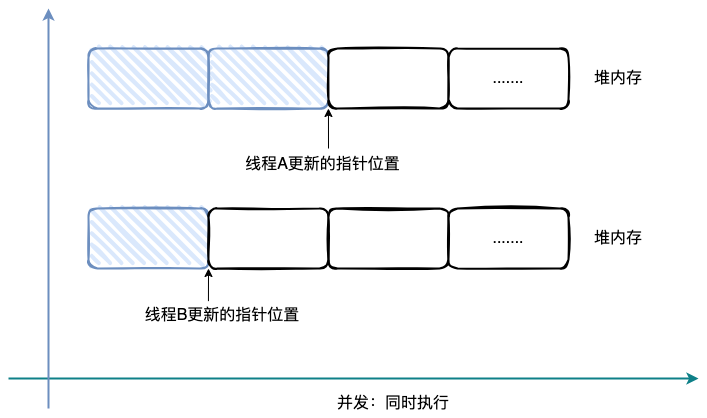

The diagram above was exported from draw.io. Its source (the exported page's mxGraphModel, read from the mxfile embedded in the PNG):
<mxGraphModel dx="954" dy="522" grid="1" gridSize="10" guides="1" tooltips="1" connect="1" arrows="1" fold="1" page="1" pageScale="1" pageWidth="827" pageHeight="1169" math="0" shadow="0">
  <root>
    <mxCell id="0" />
    <mxCell id="1" parent="0" />
    <mxCell id="wCpSOnMkah-JMZpjesk1-1" value="" style="rounded=1;whiteSpace=wrap;html=1;strokeWidth=2;fillWeight=4;hachureGap=8;hachureAngle=45;fillColor=#dae8fc;sketch=1;strokeColor=#6c8ebf;" vertex="1" parent="1">
      <mxGeometry x="150" y="600" width="120" height="60" as="geometry" />
    </mxCell>
    <mxCell id="wCpSOnMkah-JMZpjesk1-2" value="" style="rounded=1;whiteSpace=wrap;html=1;strokeWidth=2;fillWeight=4;hachureGap=8;hachureAngle=45;fillColor=#dae8fc;sketch=1;strokeColor=#6c8ebf;" vertex="1" parent="1">
      <mxGeometry x="270" y="600" width="120" height="60" as="geometry" />
    </mxCell>
    <mxCell id="wCpSOnMkah-JMZpjesk1-3" value="" style="rounded=1;whiteSpace=wrap;html=1;strokeWidth=2;fillWeight=4;hachureGap=8;hachureAngle=45;sketch=1;" vertex="1" parent="1">
      <mxGeometry x="390" y="600" width="120" height="60" as="geometry" />
    </mxCell>
    <mxCell id="wCpSOnMkah-JMZpjesk1-4" value="&lt;font style=&quot;font-size: 16px;&quot;&gt;.......&lt;/font&gt;" style="rounded=1;whiteSpace=wrap;html=1;strokeWidth=2;fillWeight=4;hachureGap=8;hachureAngle=45;sketch=1;" vertex="1" parent="1">
      <mxGeometry x="510" y="600" width="120" height="60" as="geometry" />
    </mxCell>
    <mxCell id="wCpSOnMkah-JMZpjesk1-5" value="&lt;font style=&quot;font-size: 16px;&quot;&gt;线程A更新的指针位置&lt;/font&gt;" style="text;html=1;strokeColor=none;fillColor=none;align=center;verticalAlign=middle;whiteSpace=wrap;rounded=0;" vertex="1" parent="1">
      <mxGeometry x="290" y="702" width="189" height="28" as="geometry" />
    </mxCell>
    <mxCell id="wCpSOnMkah-JMZpjesk1-6" value="" style="endArrow=classic;html=1;rounded=0;entryX=0;entryY=1;entryDx=0;entryDy=0;" edge="1" parent="1">
      <mxGeometry width="50" height="50" relative="1" as="geometry">
        <mxPoint x="390" y="700" as="sourcePoint" />
        <mxPoint x="389.95" y="660" as="targetPoint" />
      </mxGeometry>
    </mxCell>
    <mxCell id="wCpSOnMkah-JMZpjesk1-7" value="&lt;font style=&quot;font-size: 16px;&quot;&gt;堆内存&lt;/font&gt;" style="text;html=1;strokeColor=none;fillColor=none;align=center;verticalAlign=middle;whiteSpace=wrap;rounded=0;" vertex="1" parent="1">
      <mxGeometry x="650" y="615" width="60" height="30" as="geometry" />
    </mxCell>
    <mxCell id="wCpSOnMkah-JMZpjesk1-8" value="" style="rounded=1;whiteSpace=wrap;html=1;strokeWidth=2;fillWeight=4;hachureGap=8;hachureAngle=45;fillColor=#dae8fc;sketch=1;strokeColor=#6c8ebf;" vertex="1" parent="1">
      <mxGeometry x="150" y="760" width="120" height="60" as="geometry" />
    </mxCell>
    <mxCell id="wCpSOnMkah-JMZpjesk1-9" value="" style="rounded=1;whiteSpace=wrap;html=1;strokeWidth=2;fillWeight=4;hachureGap=8;hachureAngle=45;sketch=1;" vertex="1" parent="1">
      <mxGeometry x="270" y="760" width="120" height="60" as="geometry" />
    </mxCell>
    <mxCell id="wCpSOnMkah-JMZpjesk1-10" value="" style="rounded=1;whiteSpace=wrap;html=1;strokeWidth=2;fillWeight=4;hachureGap=8;hachureAngle=45;sketch=1;" vertex="1" parent="1">
      <mxGeometry x="390" y="760" width="120" height="60" as="geometry" />
    </mxCell>
    <mxCell id="wCpSOnMkah-JMZpjesk1-11" value="&lt;font style=&quot;font-size: 16px;&quot;&gt;.......&lt;/font&gt;" style="rounded=1;whiteSpace=wrap;html=1;strokeWidth=2;fillWeight=4;hachureGap=8;hachureAngle=45;sketch=1;" vertex="1" parent="1">
      <mxGeometry x="510" y="760" width="120" height="60" as="geometry" />
    </mxCell>
    <mxCell id="wCpSOnMkah-JMZpjesk1-12" value="&lt;font style=&quot;font-size: 16px;&quot;&gt;线程B更新的指针位置&lt;/font&gt;" style="text;html=1;strokeColor=none;fillColor=none;align=center;verticalAlign=middle;whiteSpace=wrap;rounded=0;" vertex="1" parent="1">
      <mxGeometry x="189" y="853" width="190" height="27" as="geometry" />
    </mxCell>
    <mxCell id="wCpSOnMkah-JMZpjesk1-13" value="" style="endArrow=classic;html=1;rounded=0;entryX=0;entryY=1;entryDx=0;entryDy=0;exitX=0.426;exitY=-0.014;exitDx=0;exitDy=0;exitPerimeter=0;" edge="1" parent="1" source="wCpSOnMkah-JMZpjesk1-12" target="wCpSOnMkah-JMZpjesk1-9">
      <mxGeometry width="50" height="50" relative="1" as="geometry">
        <mxPoint x="270" y="870" as="sourcePoint" />
        <mxPoint x="300" y="840" as="targetPoint" />
      </mxGeometry>
    </mxCell>
    <mxCell id="wCpSOnMkah-JMZpjesk1-14" value="&lt;font style=&quot;font-size: 16px;&quot;&gt;堆内存&lt;/font&gt;" style="text;html=1;strokeColor=none;fillColor=none;align=center;verticalAlign=middle;whiteSpace=wrap;rounded=0;" vertex="1" parent="1">
      <mxGeometry x="650" y="775" width="60" height="30" as="geometry" />
    </mxCell>
    <mxCell id="wCpSOnMkah-JMZpjesk1-15" value="" style="endArrow=classic;html=1;rounded=0;fillColor=#b0e3e6;strokeColor=#0e8088;strokeWidth=2;" edge="1" parent="1">
      <mxGeometry width="50" height="50" relative="1" as="geometry">
        <mxPoint x="70" y="930" as="sourcePoint" />
        <mxPoint x="760" y="930" as="targetPoint" />
      </mxGeometry>
    </mxCell>
    <mxCell id="wCpSOnMkah-JMZpjesk1-16" value="" style="endArrow=classic;html=1;rounded=0;fillColor=#dae8fc;strokeColor=#6c8ebf;gradientColor=#7ea6e0;strokeWidth=2;" edge="1" parent="1">
      <mxGeometry width="50" height="50" relative="1" as="geometry">
        <mxPoint x="110" y="960" as="sourcePoint" />
        <mxPoint x="110" y="560" as="targetPoint" />
      </mxGeometry>
    </mxCell>
    <mxCell id="wCpSOnMkah-JMZpjesk1-17" value="&lt;font style=&quot;font-size: 16px;&quot;&gt;并发：同时执行&lt;/font&gt;" style="text;html=1;strokeColor=none;fillColor=none;align=center;verticalAlign=middle;whiteSpace=wrap;rounded=0;" vertex="1" parent="1">
      <mxGeometry x="390" y="940" width="130" height="30" as="geometry" />
    </mxCell>
  </root>
</mxGraphModel>